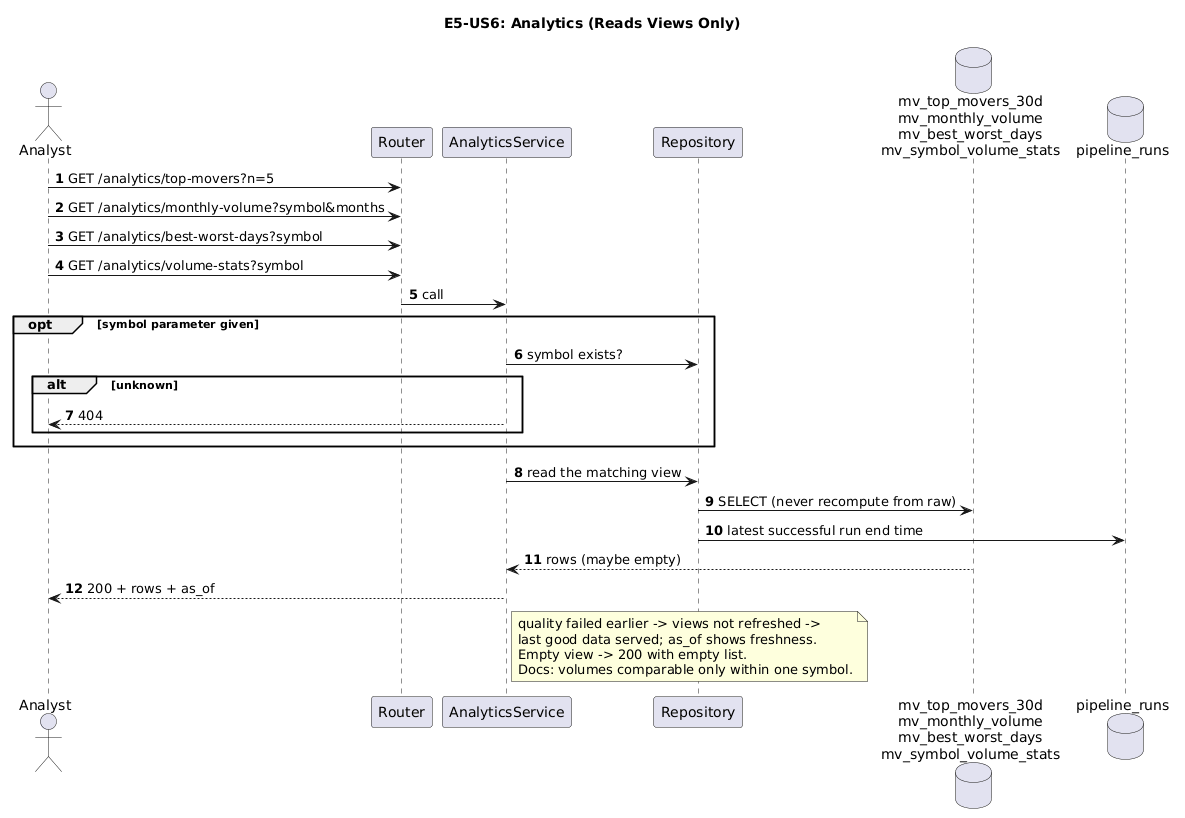

The diagram above was rendered by PlantUML. Its source (embedded in the PNG):
@startuml
title E5-US6: Analytics (Reads Views Only)
autonumber
actor Analyst
participant Router
participant "AnalyticsService" as SVC
participant Repository as REPO
database "mv_top_movers_30d\nmv_monthly_volume\nmv_best_worst_days\nmv_symbol_volume_stats" as MV
database pipeline_runs as R

Analyst -> Router: GET /analytics/top-movers?n=5
Analyst -> Router: GET /analytics/monthly-volume?symbol&months
Analyst -> Router: GET /analytics/best-worst-days?symbol
Analyst -> Router: GET /analytics/volume-stats?symbol
Router -> SVC: call
opt symbol parameter given
    SVC -> REPO: symbol exists?
    alt unknown
        SVC --> Analyst: 404
    end
end
SVC -> REPO: read the matching view
REPO -> MV: SELECT (never recompute from raw)
REPO -> R: latest successful run end time
MV --> SVC: rows (maybe empty)
SVC --> Analyst: 200 + rows + as_of
note right of SVC: quality failed earlier -> views not refreshed ->\nlast good data served; as_of shows freshness.\nEmpty view -> 200 with empty list.\nDocs: volumes comparable only within one symbol.
@enduml